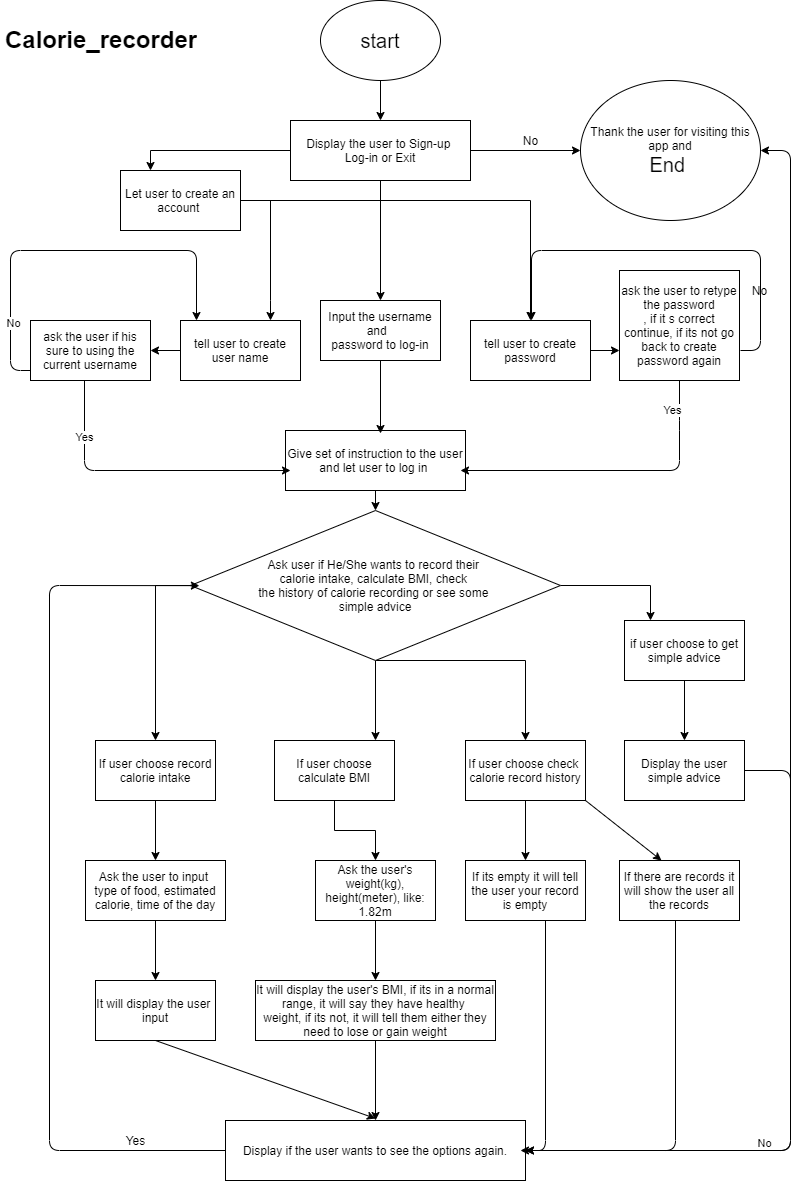

The diagram above was exported from draw.io. Its source (the exported page's mxGraphModel, read from the mxfile embedded in the PNG):
<mxGraphModel dx="1038" dy="556" grid="1" gridSize="10" guides="1" tooltips="1" connect="1" arrows="1" fold="1" page="1" pageScale="1" pageWidth="827" pageHeight="1169" math="0" shadow="0">
  <root>
    <mxCell id="0" />
    <mxCell id="1" parent="0" />
    <mxCell id="j_nNJG8hMJnT2iFTNOZi-1" value="&lt;h1&gt;Calorie_recorder&lt;/h1&gt;" style="text;html=1;strokeColor=none;fillColor=none;spacing=5;spacingTop=-20;whiteSpace=wrap;overflow=hidden;rounded=0;" parent="1" vertex="1">
      <mxGeometry x="20" y="30" width="220" height="260" as="geometry" />
    </mxCell>
    <mxCell id="j_nNJG8hMJnT2iFTNOZi-4" value="" style="edgeStyle=orthogonalEdgeStyle;rounded=0;orthogonalLoop=1;jettySize=auto;html=1;" parent="1" source="j_nNJG8hMJnT2iFTNOZi-2" edge="1">
      <mxGeometry relative="1" as="geometry">
        <mxPoint x="400" y="130" as="targetPoint" />
      </mxGeometry>
    </mxCell>
    <mxCell id="j_nNJG8hMJnT2iFTNOZi-2" value="&lt;font style=&quot;font-size: 20px&quot;&gt;start&lt;/font&gt;" style="ellipse;whiteSpace=wrap;html=1;" parent="1" vertex="1">
      <mxGeometry x="340" y="10" width="120" height="80" as="geometry" />
    </mxCell>
    <mxCell id="j_nNJG8hMJnT2iFTNOZi-5" value="Give set of instruction to the user&lt;br&gt;and let user to log in&amp;nbsp;" style="whiteSpace=wrap;html=1;" parent="1" vertex="1">
      <mxGeometry x="305" y="440" width="180" height="60" as="geometry" />
    </mxCell>
    <mxCell id="NgNdiyxc75tIEwL7i7qc-11" value="" style="edgeStyle=orthogonalEdgeStyle;rounded=0;orthogonalLoop=1;jettySize=auto;html=1;" parent="1" source="NgNdiyxc75tIEwL7i7qc-1" target="NgNdiyxc75tIEwL7i7qc-10" edge="1">
      <mxGeometry relative="1" as="geometry" />
    </mxCell>
    <mxCell id="5_0o-H_v14nTpFFzpkJ0-1" value="" style="edgeStyle=orthogonalEdgeStyle;rounded=0;orthogonalLoop=1;jettySize=auto;html=1;exitX=0;exitY=0.5;exitDx=0;exitDy=0;entryX=0.25;entryY=0;entryDx=0;entryDy=0;" parent="1" source="NgNdiyxc75tIEwL7i7qc-1" target="nXqFljDQKaTkYKjY_PNS-1" edge="1">
      <mxGeometry relative="1" as="geometry" />
    </mxCell>
    <mxCell id="NgNdiyxc75tIEwL7i7qc-1" value="Display the user to Sign-up&amp;nbsp;&lt;br&gt;Log-in or Exit" style="whiteSpace=wrap;html=1;" parent="1" vertex="1">
      <mxGeometry x="310" y="130" width="180" height="60" as="geometry" />
    </mxCell>
    <mxCell id="NgNdiyxc75tIEwL7i7qc-4" value="" style="edgeStyle=orthogonalEdgeStyle;rounded=0;orthogonalLoop=1;jettySize=auto;html=1;" parent="1" source="NgNdiyxc75tIEwL7i7qc-2" target="NgNdiyxc75tIEwL7i7qc-3" edge="1">
      <mxGeometry relative="1" as="geometry">
        <Array as="points">
          <mxPoint x="340" y="660" />
          <mxPoint x="340" y="660" />
        </Array>
      </mxGeometry>
    </mxCell>
    <mxCell id="NgNdiyxc75tIEwL7i7qc-6" value="" style="edgeStyle=orthogonalEdgeStyle;rounded=0;orthogonalLoop=1;jettySize=auto;html=1;exitX=0;exitY=0.5;exitDx=0;exitDy=0;" parent="1" source="NgNdiyxc75tIEwL7i7qc-2" target="NgNdiyxc75tIEwL7i7qc-5" edge="1">
      <mxGeometry relative="1" as="geometry" />
    </mxCell>
    <mxCell id="NgNdiyxc75tIEwL7i7qc-8" value="" style="edgeStyle=orthogonalEdgeStyle;rounded=0;orthogonalLoop=1;jettySize=auto;html=1;exitX=0.5;exitY=1;exitDx=0;exitDy=0;" parent="1" source="NgNdiyxc75tIEwL7i7qc-2" target="NgNdiyxc75tIEwL7i7qc-7" edge="1">
      <mxGeometry relative="1" as="geometry">
        <Array as="points">
          <mxPoint x="545" y="670" />
        </Array>
      </mxGeometry>
    </mxCell>
    <mxCell id="5_0o-H_v14nTpFFzpkJ0-8" value="" style="edgeStyle=orthogonalEdgeStyle;rounded=0;orthogonalLoop=1;jettySize=auto;html=1;" parent="1" source="NgNdiyxc75tIEwL7i7qc-2" target="5_0o-H_v14nTpFFzpkJ0-7" edge="1">
      <mxGeometry relative="1" as="geometry">
        <Array as="points">
          <mxPoint x="670" y="595" />
        </Array>
      </mxGeometry>
    </mxCell>
    <mxCell id="NgNdiyxc75tIEwL7i7qc-2" value="Ask user if He/She wants to record their&amp;nbsp;&lt;br&gt;calorie intake, calculate BMI, check&amp;nbsp;&lt;br&gt;the history of calorie recording or see some&amp;nbsp;&lt;br&gt;simple advice" style="rhombus;whiteSpace=wrap;html=1;" parent="1" vertex="1">
      <mxGeometry x="210" y="520" width="370" height="150" as="geometry" />
    </mxCell>
    <mxCell id="NgNdiyxc75tIEwL7i7qc-20" value="" style="edgeStyle=orthogonalEdgeStyle;rounded=0;orthogonalLoop=1;jettySize=auto;html=1;" parent="1" source="NgNdiyxc75tIEwL7i7qc-3" target="NgNdiyxc75tIEwL7i7qc-19" edge="1">
      <mxGeometry relative="1" as="geometry" />
    </mxCell>
    <mxCell id="NgNdiyxc75tIEwL7i7qc-3" value="If user choose calculate BMI" style="whiteSpace=wrap;html=1;" parent="1" vertex="1">
      <mxGeometry x="294" y="750" width="120" height="60" as="geometry" />
    </mxCell>
    <mxCell id="NgNdiyxc75tIEwL7i7qc-16" value="" style="edgeStyle=orthogonalEdgeStyle;rounded=0;orthogonalLoop=1;jettySize=auto;html=1;" parent="1" source="NgNdiyxc75tIEwL7i7qc-5" target="NgNdiyxc75tIEwL7i7qc-15" edge="1">
      <mxGeometry relative="1" as="geometry" />
    </mxCell>
    <mxCell id="NgNdiyxc75tIEwL7i7qc-5" value="If user choose record&lt;br&gt;calorie intake" style="whiteSpace=wrap;html=1;" parent="1" vertex="1">
      <mxGeometry x="115" y="750" width="120" height="60" as="geometry" />
    </mxCell>
    <mxCell id="NgNdiyxc75tIEwL7i7qc-7" value="If user choose check&amp;nbsp;&lt;br&gt;calorie record history" style="whiteSpace=wrap;html=1;" parent="1" vertex="1">
      <mxGeometry x="485" y="750" width="120" height="60" as="geometry" />
    </mxCell>
    <mxCell id="NgNdiyxc75tIEwL7i7qc-10" value="Thank the user for visiting this app and&lt;br&gt;&lt;font style=&quot;font-size: 20px&quot;&gt;End&amp;nbsp;&lt;/font&gt;" style="ellipse;whiteSpace=wrap;html=1;" parent="1" vertex="1">
      <mxGeometry x="600" y="90" width="180" height="140" as="geometry" />
    </mxCell>
    <mxCell id="NgNdiyxc75tIEwL7i7qc-12" value="" style="endArrow=classic;html=1;exitX=0.5;exitY=1;exitDx=0;exitDy=0;exitPerimeter=0;entryX=0.5;entryY=0;entryDx=0;entryDy=0;" parent="1" source="j_nNJG8hMJnT2iFTNOZi-5" target="NgNdiyxc75tIEwL7i7qc-2" edge="1">
      <mxGeometry width="50" height="50" relative="1" as="geometry">
        <mxPoint x="385" y="540" as="sourcePoint" />
        <mxPoint x="435" y="490" as="targetPoint" />
      </mxGeometry>
    </mxCell>
    <mxCell id="NgNdiyxc75tIEwL7i7qc-13" value="No" style="text;html=1;align=center;verticalAlign=middle;resizable=0;points=[];autosize=1;strokeColor=none;" parent="1" vertex="1">
      <mxGeometry x="535" y="140" width="30" height="20" as="geometry" />
    </mxCell>
    <mxCell id="NgNdiyxc75tIEwL7i7qc-18" value="" style="edgeStyle=orthogonalEdgeStyle;rounded=0;orthogonalLoop=1;jettySize=auto;html=1;" parent="1" source="NgNdiyxc75tIEwL7i7qc-15" target="NgNdiyxc75tIEwL7i7qc-17" edge="1">
      <mxGeometry relative="1" as="geometry" />
    </mxCell>
    <mxCell id="NgNdiyxc75tIEwL7i7qc-15" value="Ask the user to input&amp;nbsp;&lt;br&gt;type of food, estimated calorie, time of the day" style="whiteSpace=wrap;html=1;" parent="1" vertex="1">
      <mxGeometry x="105" y="870" width="140" height="60" as="geometry" />
    </mxCell>
    <mxCell id="NgNdiyxc75tIEwL7i7qc-17" value="It will display the user&amp;nbsp;&lt;br&gt;input" style="whiteSpace=wrap;html=1;" parent="1" vertex="1">
      <mxGeometry x="115" y="990" width="120" height="60" as="geometry" />
    </mxCell>
    <mxCell id="NgNdiyxc75tIEwL7i7qc-22" value="" style="edgeStyle=orthogonalEdgeStyle;rounded=0;orthogonalLoop=1;jettySize=auto;html=1;" parent="1" source="NgNdiyxc75tIEwL7i7qc-19" target="NgNdiyxc75tIEwL7i7qc-21" edge="1">
      <mxGeometry relative="1" as="geometry" />
    </mxCell>
    <mxCell id="NgNdiyxc75tIEwL7i7qc-19" value="Ask the user's weight(kg), height(meter), like:&lt;br&gt;1.82m" style="whiteSpace=wrap;html=1;" parent="1" vertex="1">
      <mxGeometry x="335" y="870" width="120" height="60" as="geometry" />
    </mxCell>
    <mxCell id="NgNdiyxc75tIEwL7i7qc-31" value="" style="edgeStyle=orthogonalEdgeStyle;rounded=0;orthogonalLoop=1;jettySize=auto;html=1;" parent="1" source="NgNdiyxc75tIEwL7i7qc-21" target="NgNdiyxc75tIEwL7i7qc-30" edge="1">
      <mxGeometry relative="1" as="geometry" />
    </mxCell>
    <mxCell id="NgNdiyxc75tIEwL7i7qc-21" value="It will display the user's BMI, if its in a normal range, it will say they have healthy&amp;nbsp;&lt;br&gt;weight, if its not, it will tell them either they need to lose or gain weight" style="whiteSpace=wrap;html=1;" parent="1" vertex="1">
      <mxGeometry x="275" y="990" width="240" height="60" as="geometry" />
    </mxCell>
    <mxCell id="NgNdiyxc75tIEwL7i7qc-23" value="If its empty it will tell the user your record is empty" style="whiteSpace=wrap;html=1;" parent="1" vertex="1">
      <mxGeometry x="485" y="870" width="120" height="60" as="geometry" />
    </mxCell>
    <mxCell id="NgNdiyxc75tIEwL7i7qc-26" value="If there are records it will show the user all the records" style="whiteSpace=wrap;html=1;" parent="1" vertex="1">
      <mxGeometry x="639" y="870" width="120" height="60" as="geometry" />
    </mxCell>
    <mxCell id="NgNdiyxc75tIEwL7i7qc-28" value="" style="endArrow=classic;html=1;entryX=0.5;entryY=0;entryDx=0;entryDy=0;exitX=0.5;exitY=1;exitDx=0;exitDy=0;" parent="1" source="NgNdiyxc75tIEwL7i7qc-7" target="NgNdiyxc75tIEwL7i7qc-23" edge="1">
      <mxGeometry width="50" height="50" relative="1" as="geometry">
        <mxPoint x="625" y="820" as="sourcePoint" />
        <mxPoint x="435" y="860" as="targetPoint" />
      </mxGeometry>
    </mxCell>
    <mxCell id="NgNdiyxc75tIEwL7i7qc-29" value="" style="endArrow=classic;html=1;entryX=0.5;entryY=0;entryDx=0;entryDy=0;" parent="1" edge="1">
      <mxGeometry width="50" height="50" relative="1" as="geometry">
        <mxPoint x="605" y="810" as="sourcePoint" />
        <mxPoint x="681" y="870" as="targetPoint" />
      </mxGeometry>
    </mxCell>
    <mxCell id="NgNdiyxc75tIEwL7i7qc-30" value="Display if the user wants to see the options again." style="whiteSpace=wrap;html=1;" parent="1" vertex="1">
      <mxGeometry x="245" y="1130" width="300" height="60" as="geometry" />
    </mxCell>
    <mxCell id="NgNdiyxc75tIEwL7i7qc-32" value="" style="endArrow=classic;html=1;exitX=0.5;exitY=1;exitDx=0;exitDy=0;" parent="1" source="NgNdiyxc75tIEwL7i7qc-17" edge="1">
      <mxGeometry width="50" height="50" relative="1" as="geometry">
        <mxPoint x="385" y="1080" as="sourcePoint" />
        <mxPoint x="395" y="1128" as="targetPoint" />
      </mxGeometry>
    </mxCell>
    <mxCell id="NgNdiyxc75tIEwL7i7qc-33" value="" style="endArrow=classic;html=1;" parent="1" edge="1">
      <mxGeometry width="50" height="50" relative="1" as="geometry">
        <mxPoint x="695" y="930" as="sourcePoint" />
        <mxPoint x="545" y="1160" as="targetPoint" />
        <Array as="points">
          <mxPoint x="695" y="1160" />
        </Array>
      </mxGeometry>
    </mxCell>
    <mxCell id="NgNdiyxc75tIEwL7i7qc-34" value="" style="endArrow=classic;html=1;" parent="1" edge="1">
      <mxGeometry width="50" height="50" relative="1" as="geometry">
        <mxPoint x="565" y="930" as="sourcePoint" />
        <mxPoint x="545" y="1160" as="targetPoint" />
        <Array as="points">
          <mxPoint x="565" y="1160" />
        </Array>
      </mxGeometry>
    </mxCell>
    <mxCell id="NgNdiyxc75tIEwL7i7qc-35" value="" style="endArrow=classic;html=1;exitX=0;exitY=0.5;exitDx=0;exitDy=0;entryX=0.024;entryY=0.501;entryDx=0;entryDy=0;entryPerimeter=0;" parent="1" source="NgNdiyxc75tIEwL7i7qc-30" target="NgNdiyxc75tIEwL7i7qc-2" edge="1">
      <mxGeometry width="50" height="50" relative="1" as="geometry">
        <mxPoint x="239" y="1100" as="sourcePoint" />
        <mxPoint x="69" y="520" as="targetPoint" />
        <Array as="points">
          <mxPoint x="69" y="1160" />
          <mxPoint x="69" y="595" />
        </Array>
      </mxGeometry>
    </mxCell>
    <mxCell id="NgNdiyxc75tIEwL7i7qc-36" value="Yes" style="text;html=1;align=center;verticalAlign=middle;resizable=0;points=[];autosize=1;strokeColor=none;" parent="1" vertex="1">
      <mxGeometry x="140" y="1140" width="30" height="20" as="geometry" />
    </mxCell>
    <mxCell id="NgNdiyxc75tIEwL7i7qc-37" value="" style="endArrow=classic;html=1;exitX=1;exitY=0.5;exitDx=0;exitDy=0;entryX=1;entryY=0.5;entryDx=0;entryDy=0;" parent="1" source="NgNdiyxc75tIEwL7i7qc-30" target="NgNdiyxc75tIEwL7i7qc-10" edge="1">
      <mxGeometry width="50" height="50" relative="1" as="geometry">
        <mxPoint x="390" y="1070" as="sourcePoint" />
        <mxPoint x="810" y="160" as="targetPoint" />
        <Array as="points">
          <mxPoint x="810" y="1160" />
          <mxPoint x="810" y="160" />
        </Array>
      </mxGeometry>
    </mxCell>
    <mxCell id="NgNdiyxc75tIEwL7i7qc-38" value="No" style="edgeLabel;html=1;align=center;verticalAlign=middle;resizable=0;points=[];" parent="NgNdiyxc75tIEwL7i7qc-37" vertex="1" connectable="0">
      <mxGeometry x="-0.6324" y="8" relative="1" as="geometry">
        <mxPoint as="offset" />
      </mxGeometry>
    </mxCell>
    <mxCell id="nXqFljDQKaTkYKjY_PNS-4" value="" style="edgeStyle=orthogonalEdgeStyle;rounded=0;orthogonalLoop=1;jettySize=auto;html=1;" parent="1" source="nXqFljDQKaTkYKjY_PNS-1" target="nXqFljDQKaTkYKjY_PNS-3" edge="1">
      <mxGeometry relative="1" as="geometry">
        <Array as="points">
          <mxPoint x="290" y="310" />
          <mxPoint x="290" y="310" />
        </Array>
      </mxGeometry>
    </mxCell>
    <mxCell id="nXqFljDQKaTkYKjY_PNS-6" value="" style="edgeStyle=orthogonalEdgeStyle;rounded=0;orthogonalLoop=1;jettySize=auto;html=1;" parent="1" source="nXqFljDQKaTkYKjY_PNS-1" target="nXqFljDQKaTkYKjY_PNS-5" edge="1">
      <mxGeometry relative="1" as="geometry" />
    </mxCell>
    <mxCell id="nXqFljDQKaTkYKjY_PNS-1" value="Let user to create an account&amp;nbsp;" style="whiteSpace=wrap;html=1;" parent="1" vertex="1">
      <mxGeometry x="140" y="180" width="120" height="60" as="geometry" />
    </mxCell>
    <mxCell id="nXqFljDQKaTkYKjY_PNS-8" value="" style="edgeStyle=orthogonalEdgeStyle;rounded=0;orthogonalLoop=1;jettySize=auto;html=1;" parent="1" source="nXqFljDQKaTkYKjY_PNS-3" target="nXqFljDQKaTkYKjY_PNS-7" edge="1">
      <mxGeometry relative="1" as="geometry" />
    </mxCell>
    <mxCell id="nXqFljDQKaTkYKjY_PNS-3" value="tell user to create user name" style="whiteSpace=wrap;html=1;" parent="1" vertex="1">
      <mxGeometry x="200" y="330" width="120" height="60" as="geometry" />
    </mxCell>
    <mxCell id="nXqFljDQKaTkYKjY_PNS-12" value="" style="edgeStyle=orthogonalEdgeStyle;rounded=0;orthogonalLoop=1;jettySize=auto;html=1;" parent="1" source="nXqFljDQKaTkYKjY_PNS-5" target="nXqFljDQKaTkYKjY_PNS-11" edge="1">
      <mxGeometry relative="1" as="geometry">
        <Array as="points">
          <mxPoint x="650" y="360" />
          <mxPoint x="650" y="360" />
        </Array>
      </mxGeometry>
    </mxCell>
    <mxCell id="nXqFljDQKaTkYKjY_PNS-5" value="tell user to create password" style="whiteSpace=wrap;html=1;" parent="1" vertex="1">
      <mxGeometry x="490" y="330" width="120" height="60" as="geometry" />
    </mxCell>
    <mxCell id="nXqFljDQKaTkYKjY_PNS-7" value="ask the user if his sure to using the current username" style="whiteSpace=wrap;html=1;" parent="1" vertex="1">
      <mxGeometry x="50" y="330" width="120" height="60" as="geometry" />
    </mxCell>
    <mxCell id="nXqFljDQKaTkYKjY_PNS-9" value="" style="endArrow=classic;html=1;" parent="1" edge="1">
      <mxGeometry width="50" height="50" relative="1" as="geometry">
        <mxPoint x="50" y="380" as="sourcePoint" />
        <mxPoint x="216" y="330" as="targetPoint" />
        <Array as="points">
          <mxPoint x="30" y="380" />
          <mxPoint x="30" y="260" />
          <mxPoint x="216" y="260" />
        </Array>
      </mxGeometry>
    </mxCell>
    <mxCell id="nXqFljDQKaTkYKjY_PNS-16" value="No" style="edgeLabel;html=1;align=center;verticalAlign=middle;resizable=0;points=[];" parent="nXqFljDQKaTkYKjY_PNS-9" vertex="1" connectable="0">
      <mxGeometry x="-0.6586" y="-2" relative="1" as="geometry">
        <mxPoint as="offset" />
      </mxGeometry>
    </mxCell>
    <mxCell id="nXqFljDQKaTkYKjY_PNS-10" value="" style="endArrow=classic;html=1;" parent="1" edge="1">
      <mxGeometry width="50" height="50" relative="1" as="geometry">
        <mxPoint x="104" y="390" as="sourcePoint" />
        <mxPoint x="310" y="480" as="targetPoint" />
        <Array as="points">
          <mxPoint x="104" y="480" />
        </Array>
      </mxGeometry>
    </mxCell>
    <mxCell id="nXqFljDQKaTkYKjY_PNS-15" value="Yes" style="edgeLabel;html=1;align=center;verticalAlign=middle;resizable=0;points=[];" parent="nXqFljDQKaTkYKjY_PNS-10" vertex="1" connectable="0">
      <mxGeometry x="-0.6189" y="-1" relative="1" as="geometry">
        <mxPoint as="offset" />
      </mxGeometry>
    </mxCell>
    <mxCell id="nXqFljDQKaTkYKjY_PNS-11" value="ask the user to retype&lt;br&gt;the password&lt;br&gt;, if it s correct continue, if its not go back to create password again" style="whiteSpace=wrap;html=1;" parent="1" vertex="1">
      <mxGeometry x="639" y="280" width="120" height="110" as="geometry" />
    </mxCell>
    <mxCell id="nXqFljDQKaTkYKjY_PNS-13" value="" style="endArrow=classic;html=1;exitX=0.5;exitY=1;exitDx=0;exitDy=0;" parent="1" source="nXqFljDQKaTkYKjY_PNS-11" edge="1">
      <mxGeometry width="50" height="50" relative="1" as="geometry">
        <mxPoint x="390" y="320" as="sourcePoint" />
        <mxPoint x="480" y="480" as="targetPoint" />
        <Array as="points">
          <mxPoint x="699" y="430" />
          <mxPoint x="699" y="480" />
        </Array>
      </mxGeometry>
    </mxCell>
    <mxCell id="nXqFljDQKaTkYKjY_PNS-18" value="Yes" style="edgeLabel;html=1;align=center;verticalAlign=middle;resizable=0;points=[];" parent="nXqFljDQKaTkYKjY_PNS-13" vertex="1" connectable="0">
      <mxGeometry x="-0.8097" y="-8" relative="1" as="geometry">
        <mxPoint as="offset" />
      </mxGeometry>
    </mxCell>
    <mxCell id="nXqFljDQKaTkYKjY_PNS-14" value="" style="endArrow=classic;html=1;" parent="1" edge="1">
      <mxGeometry width="50" height="50" relative="1" as="geometry">
        <mxPoint x="760" y="360" as="sourcePoint" />
        <mxPoint x="551" y="330" as="targetPoint" />
        <Array as="points">
          <mxPoint x="780" y="360" />
          <mxPoint x="780" y="260" />
          <mxPoint x="551" y="260" />
        </Array>
      </mxGeometry>
    </mxCell>
    <mxCell id="nXqFljDQKaTkYKjY_PNS-19" value="No" style="text;html=1;align=center;verticalAlign=middle;resizable=0;points=[];autosize=1;strokeColor=none;" parent="1" vertex="1">
      <mxGeometry x="764" y="290" width="30" height="20" as="geometry" />
    </mxCell>
    <mxCell id="5_0o-H_v14nTpFFzpkJ0-4" value="Input the username and&amp;nbsp;&amp;nbsp;&lt;br&gt;password to log-in" style="whiteSpace=wrap;html=1;" parent="1" vertex="1">
      <mxGeometry x="340" y="310" width="120" height="60" as="geometry" />
    </mxCell>
    <mxCell id="5_0o-H_v14nTpFFzpkJ0-5" value="" style="endArrow=classic;html=1;exitX=0.5;exitY=1;exitDx=0;exitDy=0;entryX=0.5;entryY=0;entryDx=0;entryDy=0;" parent="1" source="NgNdiyxc75tIEwL7i7qc-1" target="5_0o-H_v14nTpFFzpkJ0-4" edge="1">
      <mxGeometry width="50" height="50" relative="1" as="geometry">
        <mxPoint x="390" y="300" as="sourcePoint" />
        <mxPoint x="440" y="250" as="targetPoint" />
      </mxGeometry>
    </mxCell>
    <mxCell id="5_0o-H_v14nTpFFzpkJ0-6" value="" style="endArrow=classic;html=1;exitX=0.5;exitY=1;exitDx=0;exitDy=0;" parent="1" source="5_0o-H_v14nTpFFzpkJ0-4" edge="1">
      <mxGeometry width="50" height="50" relative="1" as="geometry">
        <mxPoint x="390" y="300" as="sourcePoint" />
        <mxPoint x="400" y="443" as="targetPoint" />
      </mxGeometry>
    </mxCell>
    <mxCell id="5_0o-H_v14nTpFFzpkJ0-10" value="" style="edgeStyle=orthogonalEdgeStyle;rounded=0;orthogonalLoop=1;jettySize=auto;html=1;" parent="1" source="5_0o-H_v14nTpFFzpkJ0-7" target="5_0o-H_v14nTpFFzpkJ0-9" edge="1">
      <mxGeometry relative="1" as="geometry" />
    </mxCell>
    <mxCell id="5_0o-H_v14nTpFFzpkJ0-7" value="if user choose to get simple advice" style="whiteSpace=wrap;html=1;" parent="1" vertex="1">
      <mxGeometry x="644" y="630" width="120" height="60" as="geometry" />
    </mxCell>
    <mxCell id="5_0o-H_v14nTpFFzpkJ0-9" value="Display the user simple advice" style="whiteSpace=wrap;html=1;" parent="1" vertex="1">
      <mxGeometry x="644" y="750" width="120" height="60" as="geometry" />
    </mxCell>
    <mxCell id="5_0o-H_v14nTpFFzpkJ0-11" value="" style="endArrow=classic;html=1;exitX=1;exitY=0.5;exitDx=0;exitDy=0;" parent="1" source="5_0o-H_v14nTpFFzpkJ0-9" edge="1">
      <mxGeometry width="50" height="50" relative="1" as="geometry">
        <mxPoint x="790" y="788" as="sourcePoint" />
        <mxPoint x="540" y="1160" as="targetPoint" />
        <Array as="points">
          <mxPoint x="810" y="780" />
          <mxPoint x="810" y="1160" />
        </Array>
      </mxGeometry>
    </mxCell>
  </root>
</mxGraphModel>